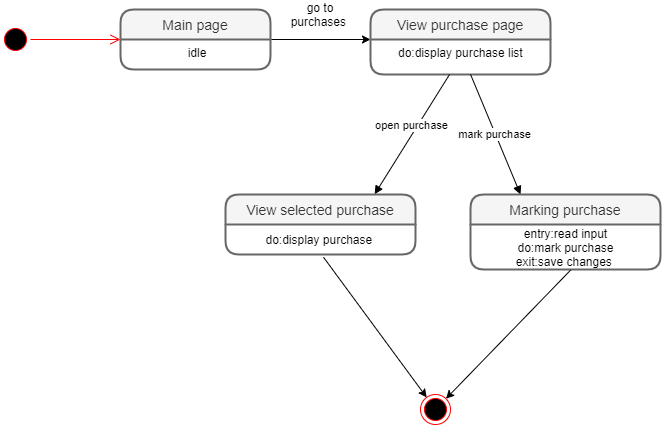

The diagram above was exported from draw.io. Its source (the exported page's mxGraphModel, read from the mxfile embedded in the PNG):
<mxGraphModel dx="1895" dy="499" grid="1" gridSize="10" guides="1" tooltips="1" connect="0" arrows="1" fold="1" page="1" pageScale="1" pageWidth="850" pageHeight="1100" math="0" shadow="0">
  <root>
    <mxCell id="0" />
    <mxCell id="1" parent="0" />
    <mxCell id="m8nx7HHh6s8kqqjs2J_5-3" value="" style="ellipse;html=1;shape=startState;fillColor=#000000;strokeColor=#ff0000;" parent="1" vertex="1">
      <mxGeometry x="-210" y="520" width="30" height="30" as="geometry" />
    </mxCell>
    <mxCell id="m8nx7HHh6s8kqqjs2J_5-4" value="" style="edgeStyle=orthogonalEdgeStyle;html=1;verticalAlign=bottom;endArrow=open;endSize=8;strokeColor=#ff0000;" parent="1" source="m8nx7HHh6s8kqqjs2J_5-3" edge="1">
      <mxGeometry relative="1" as="geometry">
        <mxPoint x="-90" y="535" as="targetPoint" />
      </mxGeometry>
    </mxCell>
    <mxCell id="sCCEVnx5R0UxktF23J5H-3" style="edgeStyle=orthogonalEdgeStyle;rounded=0;orthogonalLoop=1;jettySize=auto;html=1;exitX=1;exitY=0;exitDx=0;exitDy=0;" parent="1" source="sCCEVnx5R0UxktF23J5H-2" edge="1">
      <mxGeometry relative="1" as="geometry">
        <mxPoint x="160" y="535" as="targetPoint" />
        <Array as="points">
          <mxPoint x="160" y="535" />
        </Array>
      </mxGeometry>
    </mxCell>
    <mxCell id="sCCEVnx5R0UxktF23J5H-6" value="go to purchases&amp;nbsp;" style="text;html=1;strokeColor=none;fillColor=none;align=center;verticalAlign=middle;whiteSpace=wrap;rounded=0;" parent="1" vertex="1">
      <mxGeometry x="70" y="500" width="80" height="20" as="geometry" />
    </mxCell>
    <mxCell id="m8nx7HHh6s8kqqjs2J_5-1" value="View purchase page" style="swimlane;childLayout=stackLayout;horizontal=1;startSize=30;horizontalStack=0;rounded=1;fontSize=14;fontStyle=0;strokeWidth=2;resizeParent=0;resizeLast=1;shadow=0;dashed=0;align=center;fillColor=#f5f5f5;strokeColor=#666666;fontColor=#333333;" parent="1" vertex="1">
      <mxGeometry x="160" y="505" width="180" height="65" as="geometry" />
    </mxCell>
    <mxCell id="m8nx7HHh6s8kqqjs2J_5-2" value="do:display purchase list " style="align=center;strokeColor=none;fillColor=none;spacingLeft=4;fontSize=12;verticalAlign=top;resizable=0;rotatable=0;part=1;" parent="m8nx7HHh6s8kqqjs2J_5-1" vertex="1">
      <mxGeometry y="30" width="180" height="35" as="geometry" />
    </mxCell>
    <mxCell id="sCCEVnx5R0UxktF23J5H-1" value="Main page" style="swimlane;childLayout=stackLayout;horizontal=1;startSize=30;horizontalStack=0;rounded=1;fontSize=14;fontStyle=0;strokeWidth=2;resizeParent=0;resizeLast=1;shadow=0;dashed=0;align=center;fillColor=#f5f5f5;strokeColor=#666666;fontColor=#333333;" parent="1" vertex="1">
      <mxGeometry x="-90" y="505" width="150" height="60" as="geometry" />
    </mxCell>
    <mxCell id="sCCEVnx5R0UxktF23J5H-2" value="idle" style="align=center;strokeColor=none;fillColor=none;spacingLeft=4;fontSize=12;verticalAlign=top;resizable=0;rotatable=0;part=1;" parent="sCCEVnx5R0UxktF23J5H-1" vertex="1">
      <mxGeometry y="30" width="150" height="30" as="geometry" />
    </mxCell>
    <mxCell id="eOf2mofmpdpObeUTvIsq-12" value="" style="ellipse;html=1;shape=endState;fillColor=#000000;strokeColor=#ff0000;" parent="1" vertex="1">
      <mxGeometry x="210" y="890" width="30" height="30" as="geometry" />
    </mxCell>
    <mxCell id="eOf2mofmpdpObeUTvIsq-38" value="open purchase" style="html=1;verticalAlign=bottom;endArrow=block;strokeColor=#000000;entryX=0.785;entryY=-0.005;entryDx=0;entryDy=0;entryPerimeter=0;" parent="1" source="m8nx7HHh6s8kqqjs2J_5-2" target="OIwpwyxPn8GpUurs-A4J-5" edge="1">
      <mxGeometry width="80" relative="1" as="geometry">
        <mxPoint x="229.07060518731987" y="660" as="sourcePoint" />
        <mxPoint x="330" y="710" as="targetPoint" />
      </mxGeometry>
    </mxCell>
    <mxCell id="eOf2mofmpdpObeUTvIsq-39" value="mark purchase" style="html=1;verticalAlign=bottom;endArrow=block;strokeColor=#000000;exitX=0.556;exitY=1;exitDx=0;exitDy=0;exitPerimeter=0;" parent="1" source="m8nx7HHh6s8kqqjs2J_5-2" edge="1">
      <mxGeometry x="0.1217" y="-5" width="80" relative="1" as="geometry">
        <mxPoint x="247.19999999999982" y="656.8" as="sourcePoint" />
        <mxPoint x="310" y="690" as="targetPoint" />
        <mxPoint as="offset" />
      </mxGeometry>
    </mxCell>
    <mxCell id="eOf2mofmpdpObeUTvIsq-43" value="Marking purchase" style="swimlane;childLayout=stackLayout;horizontal=1;startSize=30;horizontalStack=0;rounded=1;fontSize=14;fontStyle=0;strokeWidth=2;resizeParent=0;resizeLast=1;shadow=0;dashed=0;align=center;fillColor=#f5f5f5;strokeColor=#666666;fontColor=#333333;" parent="1" vertex="1">
      <mxGeometry x="260" y="690" width="190" height="75" as="geometry" />
    </mxCell>
    <mxCell id="eOf2mofmpdpObeUTvIsq-44" value="entry:read input&lt;br&gt;do:mark purchase&lt;br&gt;exit:save changes&amp;nbsp;" style="text;html=1;align=center;verticalAlign=middle;resizable=0;points=[];autosize=1;" parent="eOf2mofmpdpObeUTvIsq-43" vertex="1">
      <mxGeometry y="30" width="190" height="45" as="geometry" />
    </mxCell>
    <mxCell id="OIwpwyxPn8GpUurs-A4J-5" value="View selected purchase" style="swimlane;childLayout=stackLayout;horizontal=1;startSize=30;horizontalStack=0;rounded=1;fontSize=14;fontStyle=0;strokeWidth=2;resizeParent=0;resizeLast=1;shadow=0;dashed=0;align=center;fillColor=#f5f5f5;strokeColor=#666666;fontColor=#333333;" parent="1" vertex="1">
      <mxGeometry x="15" y="690" width="190" height="60" as="geometry" />
    </mxCell>
    <mxCell id="eOf2mofmpdpObeUTvIsq-6" value="do:display purchase&amp;nbsp;" style="text;html=1;align=center;verticalAlign=middle;resizable=0;points=[];autosize=1;" parent="OIwpwyxPn8GpUurs-A4J-5" vertex="1">
      <mxGeometry y="30" width="190" height="30" as="geometry" />
    </mxCell>
    <mxCell id="SdKvcWJj7aTkDs1ZAEC1-1" value="" style="endArrow=classic;html=1;exitX=0.516;exitY=1.093;exitDx=0;exitDy=0;exitPerimeter=0;" edge="1" parent="1" source="eOf2mofmpdpObeUTvIsq-6" target="eOf2mofmpdpObeUTvIsq-12">
      <mxGeometry width="50" height="50" relative="1" as="geometry">
        <mxPoint x="60" y="910" as="sourcePoint" />
        <mxPoint x="110" y="860" as="targetPoint" />
      </mxGeometry>
    </mxCell>
    <mxCell id="SdKvcWJj7aTkDs1ZAEC1-2" value="" style="endArrow=classic;html=1;exitX=0.527;exitY=1.013;exitDx=0;exitDy=0;exitPerimeter=0;" edge="1" parent="1" source="eOf2mofmpdpObeUTvIsq-44" target="eOf2mofmpdpObeUTvIsq-12">
      <mxGeometry width="50" height="50" relative="1" as="geometry">
        <mxPoint x="280" y="860" as="sourcePoint" />
        <mxPoint x="330" y="810" as="targetPoint" />
      </mxGeometry>
    </mxCell>
  </root>
</mxGraphModel>